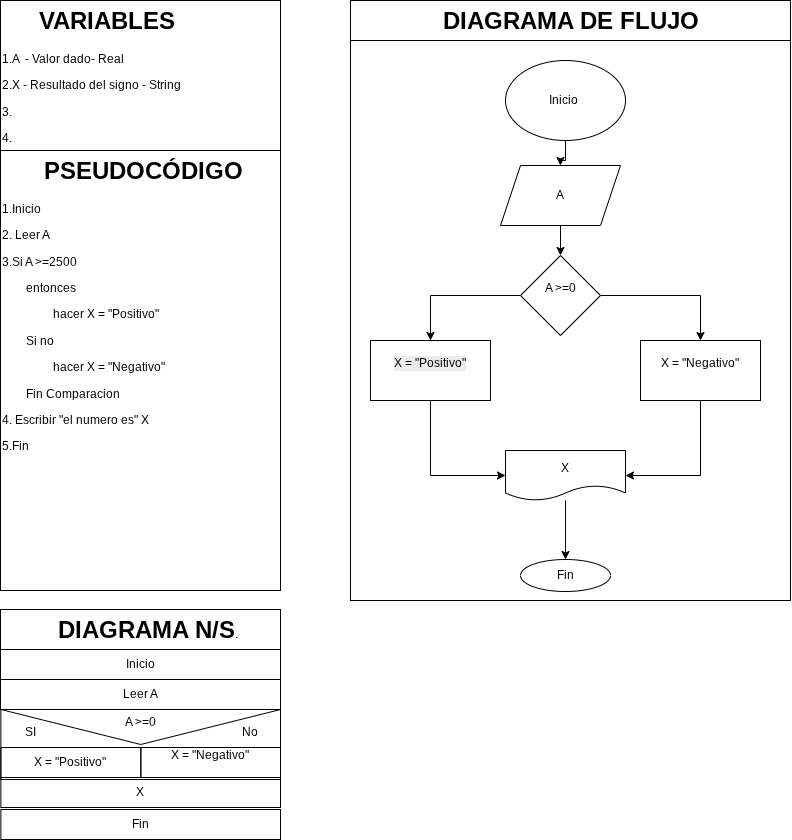

The diagram above was exported from draw.io. Its source (the exported page's mxGraphModel, read from the mxfile embedded in the PNG):
<mxGraphModel dx="1312" dy="718" grid="1" gridSize="10" guides="1" tooltips="1" connect="1" arrows="1" fold="1" page="1" pageScale="1" pageWidth="827" pageHeight="1169" math="0" shadow="0">
  <root>
    <mxCell id="0" />
    <mxCell id="1" parent="0" />
    <mxCell id="6wUyHSI9PtCWxkmpeDhx-1" parent="1" style="shape=message;html=1;html=1;outlineConnect=0;labelPosition=center;verticalLabelPosition=bottom;align=center;verticalAlign=top;rotation=0;fillColor=none;" value="" vertex="1">
      <mxGeometry height="70" width="279.65" x="10.35" y="719" as="geometry" />
    </mxCell>
    <mxCell id="6wUyHSI9PtCWxkmpeDhx-2" parent="1" style="text;html=1;whiteSpace=wrap;overflow=hidden;rounded=0;perimeterSpacing=1;strokeColor=default;" value="&lt;h1 style=&quot;text-align: center; margin-top: 0px;&quot;&gt;&amp;nbsp; &amp;nbsp; &amp;nbsp; PSEUDOCÓDIGO&lt;/h1&gt;&lt;p&gt;1.Inicio&amp;nbsp;&lt;/p&gt;&lt;p&gt;2. Leer A&lt;/p&gt;&lt;p&gt;3.Si A&amp;nbsp;&amp;gt;=2500&lt;/p&gt;&lt;p&gt;&amp;nbsp; &amp;nbsp; &amp;nbsp; &amp;nbsp; entonces&lt;/p&gt;&lt;p&gt;&amp;nbsp; &amp;nbsp; &amp;nbsp; &amp;nbsp; &amp;nbsp; &amp;nbsp; &amp;nbsp; &amp;nbsp; &amp;nbsp;hacer X = &quot;Positivo&quot;&lt;/p&gt;&lt;p&gt;&amp;nbsp; &amp;nbsp; &amp;nbsp; &amp;nbsp; Si no&amp;nbsp;&lt;/p&gt;&lt;p&gt;&amp;nbsp; &amp;nbsp; &amp;nbsp; &amp;nbsp; &amp;nbsp; &amp;nbsp; &amp;nbsp; &amp;nbsp; &amp;nbsp;hacer X = &quot;Negativo&quot;&lt;/p&gt;&lt;p&gt;&amp;nbsp; &amp;nbsp; &amp;nbsp; &amp;nbsp; Fin Comparacion&lt;/p&gt;&lt;p&gt;4. Escribir &quot;el numero es&quot; X&lt;/p&gt;&lt;p&gt;5.Fin&lt;/p&gt;&lt;p&gt;&lt;br&gt;&lt;/p&gt;" vertex="1">
      <mxGeometry height="440" width="280" x="10" y="160" as="geometry" />
    </mxCell>
    <mxCell id="6wUyHSI9PtCWxkmpeDhx-3" parent="1" style="text;html=1;whiteSpace=wrap;overflow=hidden;rounded=0;perimeterSpacing=1;strokeColor=default;" value="&lt;h1 style=&quot;text-align: center; margin-top: 0px;&quot;&gt;&amp;nbsp; &amp;nbsp; VARIABLES&lt;/h1&gt;&lt;p&gt;1.A&amp;nbsp; - Valor dado- Real&lt;/p&gt;&lt;p&gt;2.X - Resultado del signo - String&amp;nbsp;&lt;/p&gt;&lt;p&gt;3.&lt;/p&gt;&lt;p&gt;4.&lt;/p&gt;&lt;p&gt;5.&lt;/p&gt;&lt;p&gt;&lt;br&gt;&lt;/p&gt;" vertex="1">
      <mxGeometry height="150" width="280" x="10" y="10" as="geometry" />
    </mxCell>
    <mxCell id="6wUyHSI9PtCWxkmpeDhx-4" parent="1" style="text;html=1;whiteSpace=wrap;overflow=hidden;rounded=0;perimeterSpacing=1;strokeColor=default;" value="&lt;h1 style=&quot;text-align: center; margin-top: 0px;&quot;&gt;&amp;nbsp; &amp;nbsp; &amp;nbsp; &amp;nbsp; DIAGRAMA N/S&lt;span style=&quot;background-color: transparent; color: light-dark(rgb(0, 0, 0), rgb(255, 255, 255)); font-size: 12px; font-weight: normal; text-align: left;&quot;&gt;.&lt;/span&gt;&lt;/h1&gt;&lt;p&gt;&lt;br&gt;&lt;/p&gt;" vertex="1">
      <mxGeometry height="40" width="280" x="10" y="619" as="geometry" />
    </mxCell>
    <mxCell id="6wUyHSI9PtCWxkmpeDhx-5" parent="1" style="rounded=0;whiteSpace=wrap;html=1;fillColor=none;" value="Inicio" vertex="1">
      <mxGeometry height="30" width="280" x="10" y="659" as="geometry" />
    </mxCell>
    <mxCell id="6wUyHSI9PtCWxkmpeDhx-6" parent="1" style="rounded=0;whiteSpace=wrap;html=1;fillColor=none;" value="Leer A" vertex="1">
      <mxGeometry height="30" width="280" x="10" y="689" as="geometry" />
    </mxCell>
    <mxCell id="6wUyHSI9PtCWxkmpeDhx-7" parent="1" style="rounded=0;whiteSpace=wrap;html=1;fillColor=none;" value="X" vertex="1">
      <mxGeometry height="30" width="279.65" x="10.35" y="787" as="geometry" />
    </mxCell>
    <mxCell id="6wUyHSI9PtCWxkmpeDhx-8" parent="1" style="rounded=0;whiteSpace=wrap;html=1;fillColor=none;" value="Fin" vertex="1">
      <mxGeometry height="30" width="279.65" x="10.35" y="819" as="geometry" />
    </mxCell>
    <mxCell id="6wUyHSI9PtCWxkmpeDhx-10" parent="1" style="rounded=0;whiteSpace=wrap;html=1;fillColor=none;" value="&lt;p style=&quot;text-align: left;&quot;&gt;X = &quot;Positivo&quot;&lt;/p&gt;" vertex="1">
      <mxGeometry height="30" width="140" x="10.350000000000023" y="757" as="geometry" />
    </mxCell>
    <mxCell id="6wUyHSI9PtCWxkmpeDhx-11" parent="1" style="rounded=0;whiteSpace=wrap;html=1;fillColor=none;" value="&lt;p style=&quot;text-align: left;&quot;&gt;X = &quot;Negativo&quot;&lt;/p&gt;&lt;div&gt;&lt;br&gt;&lt;/div&gt;" vertex="1">
      <mxGeometry height="30" width="139.65" x="150.35" y="757" as="geometry" />
    </mxCell>
    <mxCell id="6wUyHSI9PtCWxkmpeDhx-12" parent="1" style="text;html=1;whiteSpace=wrap;strokeColor=none;fillColor=none;align=center;verticalAlign=middle;rounded=0;autosize=1;resizable=0;" value="A&amp;nbsp;&amp;gt;=0" vertex="1">
      <mxGeometry height="30" width="50" x="125" y="717" as="geometry" />
    </mxCell>
    <mxCell id="6wUyHSI9PtCWxkmpeDhx-13" parent="1" style="text;html=1;whiteSpace=wrap;overflow=hidden;rounded=0;perimeterSpacing=1;strokeColor=default;" value="&lt;h1 style=&quot;text-align: center; margin-top: 0px;&quot;&gt;&amp;nbsp; &amp;nbsp; &amp;nbsp; &amp;nbsp; &amp;nbsp; &amp;nbsp; &amp;nbsp;DIAGRAMA DE FLUJO&lt;/h1&gt;&lt;p&gt;&lt;br&gt;&lt;/p&gt;" vertex="1">
      <mxGeometry height="40" width="440" x="360" y="10" as="geometry" />
    </mxCell>
    <mxCell id="6wUyHSI9PtCWxkmpeDhx-14" parent="1" style="rounded=0;whiteSpace=wrap;html=1;fillColor=none;" value="" vertex="1">
      <mxGeometry height="560" width="440" x="360" y="50" as="geometry" />
    </mxCell>
    <mxCell id="6wUyHSI9PtCWxkmpeDhx-16" parent="1" style="text;html=1;whiteSpace=wrap;strokeColor=none;fillColor=none;align=center;verticalAlign=middle;rounded=0;" value="SI" vertex="1">
      <mxGeometry height="30" width="60" x="10" y="727" as="geometry" />
    </mxCell>
    <mxCell id="6wUyHSI9PtCWxkmpeDhx-17" parent="1" style="text;html=1;whiteSpace=wrap;strokeColor=none;fillColor=none;align=center;verticalAlign=middle;rounded=0;" value="No" vertex="1">
      <mxGeometry height="30" width="60" x="230" y="727" as="geometry" />
    </mxCell>
    <mxCell id="6wUyHSI9PtCWxkmpeDhx-23" edge="1" parent="1" source="6wUyHSI9PtCWxkmpeDhx-18" style="edgeStyle=orthogonalEdgeStyle;rounded=0;orthogonalLoop=1;jettySize=auto;html=1;" target="6wUyHSI9PtCWxkmpeDhx-19" value="">
      <mxGeometry relative="1" as="geometry" />
    </mxCell>
    <mxCell id="6wUyHSI9PtCWxkmpeDhx-18" parent="1" style="ellipse;whiteSpace=wrap;html=1;" value="Inicio&amp;nbsp;" vertex="1">
      <mxGeometry height="80" width="120" x="515" y="70" as="geometry" />
    </mxCell>
    <mxCell id="6wUyHSI9PtCWxkmpeDhx-24" edge="1" parent="1" source="6wUyHSI9PtCWxkmpeDhx-19" style="edgeStyle=orthogonalEdgeStyle;rounded=0;orthogonalLoop=1;jettySize=auto;html=1;entryX=0.5;entryY=0;entryDx=0;entryDy=0;" target="6wUyHSI9PtCWxkmpeDhx-20">
      <mxGeometry relative="1" as="geometry" />
    </mxCell>
    <mxCell id="6wUyHSI9PtCWxkmpeDhx-19" parent="1" style="shape=parallelogram;perimeter=parallelogramPerimeter;whiteSpace=wrap;html=1;fixedSize=1;" value="A" vertex="1">
      <mxGeometry height="60" width="120" x="510" y="175" as="geometry" />
    </mxCell>
    <mxCell id="6wUyHSI9PtCWxkmpeDhx-30" edge="1" parent="1" source="6wUyHSI9PtCWxkmpeDhx-20" style="edgeStyle=orthogonalEdgeStyle;rounded=0;orthogonalLoop=1;jettySize=auto;html=1;exitX=0;exitY=0.5;exitDx=0;exitDy=0;entryX=0.5;entryY=0;entryDx=0;entryDy=0;" target="6wUyHSI9PtCWxkmpeDhx-21">
      <mxGeometry relative="1" as="geometry" />
    </mxCell>
    <mxCell id="6wUyHSI9PtCWxkmpeDhx-31" edge="1" parent="1" source="6wUyHSI9PtCWxkmpeDhx-20" style="edgeStyle=orthogonalEdgeStyle;rounded=0;orthogonalLoop=1;jettySize=auto;html=1;entryX=0.5;entryY=0;entryDx=0;entryDy=0;" target="6wUyHSI9PtCWxkmpeDhx-22">
      <mxGeometry relative="1" as="geometry" />
    </mxCell>
    <mxCell id="6wUyHSI9PtCWxkmpeDhx-20" parent="1" style="rhombus;whiteSpace=wrap;html=1;" value="&lt;p style=&quot;text-align: left;&quot;&gt;A &amp;gt;=0&lt;/p&gt;&lt;div&gt;&lt;br&gt;&lt;/div&gt;" vertex="1">
      <mxGeometry height="80" width="80" x="530" y="265" as="geometry" />
    </mxCell>
    <mxCell id="6wUyHSI9PtCWxkmpeDhx-36" edge="1" parent="1" source="6wUyHSI9PtCWxkmpeDhx-21" style="edgeStyle=orthogonalEdgeStyle;rounded=0;orthogonalLoop=1;jettySize=auto;html=1;entryX=0;entryY=0.5;entryDx=0;entryDy=0;exitX=0.5;exitY=1;exitDx=0;exitDy=0;" target="6wUyHSI9PtCWxkmpeDhx-32">
      <mxGeometry relative="1" as="geometry" />
    </mxCell>
    <mxCell id="6wUyHSI9PtCWxkmpeDhx-21" parent="1" style="rounded=0;whiteSpace=wrap;html=1;" value="&lt;p style=&quot;forced-color-adjust: none; color: rgb(0, 0, 0); font-family: Helvetica; font-size: 12px; font-style: normal; font-variant-ligatures: normal; font-variant-caps: normal; font-weight: 400; letter-spacing: normal; orphans: 2; text-align: left; text-indent: 0px; text-transform: none; widows: 2; word-spacing: 0px; -webkit-text-stroke-width: 0px; white-space: normal; background-color: rgb(236, 236, 236); text-decoration-thickness: initial; text-decoration-style: initial; text-decoration-color: initial;&quot;&gt;X = &quot;Positivo&quot;&lt;/p&gt;&lt;br class=&quot;Apple-interchange-newline&quot;&gt;" vertex="1">
      <mxGeometry height="60" width="120" x="380" y="350" as="geometry" />
    </mxCell>
    <mxCell id="6wUyHSI9PtCWxkmpeDhx-38" edge="1" parent="1" source="6wUyHSI9PtCWxkmpeDhx-22" style="edgeStyle=orthogonalEdgeStyle;rounded=0;orthogonalLoop=1;jettySize=auto;html=1;entryX=1;entryY=0.5;entryDx=0;entryDy=0;exitX=0.5;exitY=1;exitDx=0;exitDy=0;" target="6wUyHSI9PtCWxkmpeDhx-32">
      <mxGeometry relative="1" as="geometry" />
    </mxCell>
    <mxCell id="6wUyHSI9PtCWxkmpeDhx-22" parent="1" style="rounded=0;whiteSpace=wrap;html=1;" value="&lt;p style=&quot;text-align: left;&quot;&gt;X = &quot;Negativo&quot;&lt;/p&gt;&lt;div&gt;&lt;br&gt;&lt;/div&gt;" vertex="1">
      <mxGeometry height="60" width="120" x="650" y="350" as="geometry" />
    </mxCell>
    <mxCell id="6wUyHSI9PtCWxkmpeDhx-42" edge="1" parent="1" source="6wUyHSI9PtCWxkmpeDhx-32" style="edgeStyle=orthogonalEdgeStyle;rounded=0;orthogonalLoop=1;jettySize=auto;html=1;entryX=0.5;entryY=0;entryDx=0;entryDy=0;" target="6wUyHSI9PtCWxkmpeDhx-39">
      <mxGeometry relative="1" as="geometry" />
    </mxCell>
    <mxCell id="6wUyHSI9PtCWxkmpeDhx-32" parent="1" style="shape=document;whiteSpace=wrap;html=1;boundedLbl=1;" value="X" vertex="1">
      <mxGeometry height="50" width="120" x="515" y="460" as="geometry" />
    </mxCell>
    <mxCell id="6wUyHSI9PtCWxkmpeDhx-39" parent="1" style="ellipse;whiteSpace=wrap;html=1;" value="Fin" vertex="1">
      <mxGeometry height="32" width="90" x="530" y="569" as="geometry" />
    </mxCell>
  </root>
</mxGraphModel>